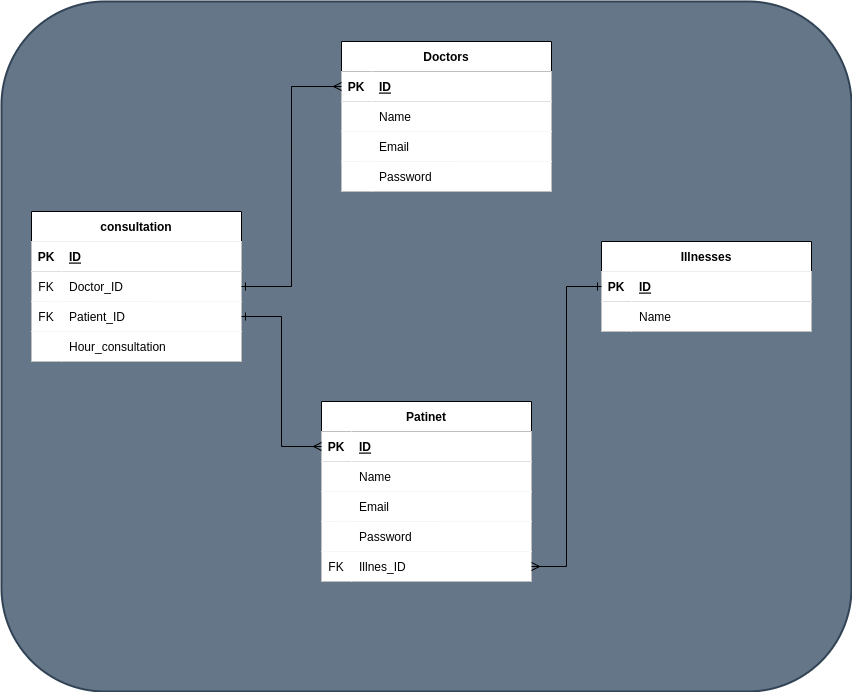

The diagram above was exported from draw.io. Its source (the exported page's mxGraphModel, read from the mxfile embedded in the PNG):
<mxGraphModel dx="2208" dy="809" grid="1" gridSize="10" guides="1" tooltips="1" connect="1" arrows="1" fold="1" page="1" pageScale="1" pageWidth="850" pageHeight="1100" math="0" shadow="0" extFonts="Permanent Marker^https://fonts.googleapis.com/css?family=Permanent+Marker">
  <root>
    <mxCell id="0" />
    <mxCell id="1" parent="0" />
    <mxCell id="tC5238UBLD2SN0dswDAK-91" value="" style="rounded=1;whiteSpace=wrap;html=1;shadow=0;labelBackgroundColor=#FFFFFF;labelBorderColor=none;strokeWidth=2;fillColor=#647687;strokeColor=#314354;fontColor=#ffffff;" vertex="1" parent="1">
      <mxGeometry x="-20" y="10" width="850" height="690" as="geometry" />
    </mxCell>
    <mxCell id="C-vyLk0tnHw3VtMMgP7b-23" value="Doctors" style="shape=table;startSize=30;container=1;collapsible=1;childLayout=tableLayout;fixedRows=1;rowLines=0;fontStyle=1;align=center;resizeLast=1;verticalAlign=middle;shadow=0;sketch=0;swimlaneLine=1;labelBorderColor=none;labelBackgroundColor=#FFFFFF;" parent="1" vertex="1">
      <mxGeometry x="320" y="50" width="210" height="150" as="geometry" />
    </mxCell>
    <mxCell id="C-vyLk0tnHw3VtMMgP7b-24" value="" style="shape=partialRectangle;collapsible=0;dropTarget=0;pointerEvents=0;points=[[0,0.5],[1,0.5]];portConstraint=eastwest;top=0;left=0;right=0;bottom=1;shadow=0;sketch=0;swimlaneLine=1;labelBorderColor=none;labelBackgroundColor=#FFFFFF;" parent="C-vyLk0tnHw3VtMMgP7b-23" vertex="1">
      <mxGeometry y="30" width="210" height="30" as="geometry" />
    </mxCell>
    <mxCell id="C-vyLk0tnHw3VtMMgP7b-25" value="PK" style="shape=partialRectangle;overflow=hidden;connectable=0;top=0;left=0;bottom=0;right=0;fontStyle=1;shadow=0;sketch=0;swimlaneLine=1;labelBorderColor=none;labelBackgroundColor=#FFFFFF;" parent="C-vyLk0tnHw3VtMMgP7b-24" vertex="1">
      <mxGeometry width="30" height="30" as="geometry">
        <mxRectangle width="30" height="30" as="alternateBounds" />
      </mxGeometry>
    </mxCell>
    <mxCell id="C-vyLk0tnHw3VtMMgP7b-26" value="ID" style="shape=partialRectangle;overflow=hidden;connectable=0;top=0;left=0;bottom=0;right=0;align=left;spacingLeft=6;fontStyle=5;shadow=0;sketch=0;swimlaneLine=1;labelBorderColor=none;labelBackgroundColor=#FFFFFF;" parent="C-vyLk0tnHw3VtMMgP7b-24" vertex="1">
      <mxGeometry x="30" width="180" height="30" as="geometry">
        <mxRectangle width="180" height="30" as="alternateBounds" />
      </mxGeometry>
    </mxCell>
    <mxCell id="tC5238UBLD2SN0dswDAK-6" value="" style="shape=partialRectangle;collapsible=0;dropTarget=0;pointerEvents=0;points=[[0,0.5],[1,0.5]];portConstraint=eastwest;top=0;left=0;right=0;bottom=0;shadow=0;sketch=0;swimlaneLine=1;strokeWidth=1;labelBorderColor=none;labelBackgroundColor=#FFFFFF;" vertex="1" parent="C-vyLk0tnHw3VtMMgP7b-23">
      <mxGeometry y="60" width="210" height="30" as="geometry" />
    </mxCell>
    <mxCell id="tC5238UBLD2SN0dswDAK-7" value="" style="shape=partialRectangle;overflow=hidden;connectable=0;top=0;left=0;bottom=0;right=0;shadow=0;sketch=0;swimlaneLine=1;strokeWidth=1;labelBorderColor=none;labelBackgroundColor=#FFFFFF;" vertex="1" parent="tC5238UBLD2SN0dswDAK-6">
      <mxGeometry width="30" height="30" as="geometry">
        <mxRectangle width="30" height="30" as="alternateBounds" />
      </mxGeometry>
    </mxCell>
    <mxCell id="tC5238UBLD2SN0dswDAK-8" value="Name" style="shape=partialRectangle;overflow=hidden;connectable=0;top=0;left=0;bottom=0;right=0;align=left;spacingLeft=6;shadow=0;sketch=0;swimlaneLine=1;strokeWidth=1;labelBorderColor=none;labelBackgroundColor=#FFFFFF;" vertex="1" parent="tC5238UBLD2SN0dswDAK-6">
      <mxGeometry x="30" width="180" height="30" as="geometry">
        <mxRectangle width="180" height="30" as="alternateBounds" />
      </mxGeometry>
    </mxCell>
    <mxCell id="tC5238UBLD2SN0dswDAK-9" value="" style="shape=partialRectangle;collapsible=0;dropTarget=0;pointerEvents=0;points=[[0,0.5],[1,0.5]];portConstraint=eastwest;top=0;left=0;right=0;bottom=0;shadow=0;sketch=0;swimlaneLine=1;strokeWidth=1;labelBorderColor=none;labelBackgroundColor=#FFFFFF;" vertex="1" parent="C-vyLk0tnHw3VtMMgP7b-23">
      <mxGeometry y="90" width="210" height="30" as="geometry" />
    </mxCell>
    <mxCell id="tC5238UBLD2SN0dswDAK-10" value="" style="shape=partialRectangle;overflow=hidden;connectable=0;top=0;left=0;bottom=0;right=0;shadow=0;sketch=0;swimlaneLine=1;strokeWidth=1;labelBorderColor=none;labelBackgroundColor=#FFFFFF;" vertex="1" parent="tC5238UBLD2SN0dswDAK-9">
      <mxGeometry width="30" height="30" as="geometry">
        <mxRectangle width="30" height="30" as="alternateBounds" />
      </mxGeometry>
    </mxCell>
    <mxCell id="tC5238UBLD2SN0dswDAK-11" value="Email" style="shape=partialRectangle;overflow=hidden;connectable=0;top=0;left=0;bottom=0;right=0;align=left;spacingLeft=6;shadow=0;sketch=0;swimlaneLine=1;strokeWidth=1;labelBorderColor=none;labelBackgroundColor=#FFFFFF;" vertex="1" parent="tC5238UBLD2SN0dswDAK-9">
      <mxGeometry x="30" width="180" height="30" as="geometry">
        <mxRectangle width="180" height="30" as="alternateBounds" />
      </mxGeometry>
    </mxCell>
    <mxCell id="tC5238UBLD2SN0dswDAK-12" value="" style="shape=partialRectangle;collapsible=0;dropTarget=0;pointerEvents=0;points=[[0,0.5],[1,0.5]];portConstraint=eastwest;top=0;left=0;right=0;bottom=0;shadow=0;sketch=0;swimlaneLine=1;strokeWidth=1;labelBorderColor=none;labelBackgroundColor=#FFFFFF;" vertex="1" parent="C-vyLk0tnHw3VtMMgP7b-23">
      <mxGeometry y="120" width="210" height="30" as="geometry" />
    </mxCell>
    <mxCell id="tC5238UBLD2SN0dswDAK-13" value="" style="shape=partialRectangle;overflow=hidden;connectable=0;top=0;left=0;bottom=0;right=0;shadow=0;sketch=0;swimlaneLine=1;strokeWidth=1;labelBorderColor=none;labelBackgroundColor=#FFFFFF;" vertex="1" parent="tC5238UBLD2SN0dswDAK-12">
      <mxGeometry width="30" height="30" as="geometry">
        <mxRectangle width="30" height="30" as="alternateBounds" />
      </mxGeometry>
    </mxCell>
    <mxCell id="tC5238UBLD2SN0dswDAK-14" value="Password" style="shape=partialRectangle;overflow=hidden;connectable=0;top=0;left=0;bottom=0;right=0;align=left;spacingLeft=6;shadow=0;sketch=0;swimlaneLine=1;strokeWidth=1;labelBorderColor=none;labelBackgroundColor=#FFFFFF;" vertex="1" parent="tC5238UBLD2SN0dswDAK-12">
      <mxGeometry x="30" width="180" height="30" as="geometry">
        <mxRectangle width="180" height="30" as="alternateBounds" />
      </mxGeometry>
    </mxCell>
    <mxCell id="tC5238UBLD2SN0dswDAK-21" value="Patinet" style="shape=table;startSize=30;container=1;collapsible=1;childLayout=tableLayout;fixedRows=1;rowLines=0;fontStyle=1;align=center;resizeLast=1;verticalAlign=middle;shadow=0;sketch=0;swimlaneLine=1;strokeWidth=1;labelBorderColor=none;labelBackgroundColor=#FFFFFF;" vertex="1" parent="1">
      <mxGeometry x="300" y="410" width="210" height="180" as="geometry" />
    </mxCell>
    <mxCell id="tC5238UBLD2SN0dswDAK-22" value="" style="shape=partialRectangle;collapsible=0;dropTarget=0;pointerEvents=0;points=[[0,0.5],[1,0.5]];portConstraint=eastwest;top=0;left=0;right=0;bottom=1;shadow=0;sketch=0;swimlaneLine=1;strokeWidth=1;labelBorderColor=none;labelBackgroundColor=#FFFFFF;" vertex="1" parent="tC5238UBLD2SN0dswDAK-21">
      <mxGeometry y="30" width="210" height="30" as="geometry" />
    </mxCell>
    <mxCell id="tC5238UBLD2SN0dswDAK-23" value="PK" style="shape=partialRectangle;overflow=hidden;connectable=0;top=0;left=0;bottom=0;right=0;fontStyle=1;shadow=0;sketch=0;swimlaneLine=1;strokeWidth=1;labelBorderColor=none;labelBackgroundColor=#FFFFFF;" vertex="1" parent="tC5238UBLD2SN0dswDAK-22">
      <mxGeometry width="30" height="30" as="geometry">
        <mxRectangle width="30" height="30" as="alternateBounds" />
      </mxGeometry>
    </mxCell>
    <mxCell id="tC5238UBLD2SN0dswDAK-24" value="ID" style="shape=partialRectangle;overflow=hidden;connectable=0;top=0;left=0;bottom=0;right=0;align=left;spacingLeft=6;fontStyle=5;shadow=0;sketch=0;swimlaneLine=1;strokeWidth=1;labelBorderColor=none;labelBackgroundColor=#FFFFFF;" vertex="1" parent="tC5238UBLD2SN0dswDAK-22">
      <mxGeometry x="30" width="180" height="30" as="geometry">
        <mxRectangle width="180" height="30" as="alternateBounds" />
      </mxGeometry>
    </mxCell>
    <mxCell id="tC5238UBLD2SN0dswDAK-25" value="" style="shape=partialRectangle;collapsible=0;dropTarget=0;pointerEvents=0;points=[[0,0.5],[1,0.5]];portConstraint=eastwest;top=0;left=0;right=0;bottom=0;shadow=0;sketch=0;swimlaneLine=1;strokeWidth=1;labelBorderColor=none;labelBackgroundColor=#FFFFFF;" vertex="1" parent="tC5238UBLD2SN0dswDAK-21">
      <mxGeometry y="60" width="210" height="30" as="geometry" />
    </mxCell>
    <mxCell id="tC5238UBLD2SN0dswDAK-26" value="" style="shape=partialRectangle;overflow=hidden;connectable=0;top=0;left=0;bottom=0;right=0;shadow=0;sketch=0;swimlaneLine=1;strokeWidth=1;labelBorderColor=none;labelBackgroundColor=#FFFFFF;" vertex="1" parent="tC5238UBLD2SN0dswDAK-25">
      <mxGeometry width="30" height="30" as="geometry">
        <mxRectangle width="30" height="30" as="alternateBounds" />
      </mxGeometry>
    </mxCell>
    <mxCell id="tC5238UBLD2SN0dswDAK-27" value="Name" style="shape=partialRectangle;overflow=hidden;connectable=0;top=0;left=0;bottom=0;right=0;align=left;spacingLeft=6;shadow=0;sketch=0;swimlaneLine=1;strokeWidth=1;labelBorderColor=none;labelBackgroundColor=#FFFFFF;" vertex="1" parent="tC5238UBLD2SN0dswDAK-25">
      <mxGeometry x="30" width="180" height="30" as="geometry">
        <mxRectangle width="180" height="30" as="alternateBounds" />
      </mxGeometry>
    </mxCell>
    <mxCell id="tC5238UBLD2SN0dswDAK-28" value="" style="shape=partialRectangle;collapsible=0;dropTarget=0;pointerEvents=0;points=[[0,0.5],[1,0.5]];portConstraint=eastwest;top=0;left=0;right=0;bottom=0;shadow=0;sketch=0;swimlaneLine=1;strokeWidth=1;labelBorderColor=none;labelBackgroundColor=#FFFFFF;" vertex="1" parent="tC5238UBLD2SN0dswDAK-21">
      <mxGeometry y="90" width="210" height="30" as="geometry" />
    </mxCell>
    <mxCell id="tC5238UBLD2SN0dswDAK-29" value="" style="shape=partialRectangle;overflow=hidden;connectable=0;top=0;left=0;bottom=0;right=0;shadow=0;sketch=0;swimlaneLine=1;strokeWidth=1;labelBorderColor=none;labelBackgroundColor=#FFFFFF;" vertex="1" parent="tC5238UBLD2SN0dswDAK-28">
      <mxGeometry width="30" height="30" as="geometry">
        <mxRectangle width="30" height="30" as="alternateBounds" />
      </mxGeometry>
    </mxCell>
    <mxCell id="tC5238UBLD2SN0dswDAK-30" value="Email" style="shape=partialRectangle;overflow=hidden;connectable=0;top=0;left=0;bottom=0;right=0;align=left;spacingLeft=6;shadow=0;sketch=0;swimlaneLine=1;strokeWidth=1;labelBorderColor=none;labelBackgroundColor=#FFFFFF;" vertex="1" parent="tC5238UBLD2SN0dswDAK-28">
      <mxGeometry x="30" width="180" height="30" as="geometry">
        <mxRectangle width="180" height="30" as="alternateBounds" />
      </mxGeometry>
    </mxCell>
    <mxCell id="tC5238UBLD2SN0dswDAK-31" value="" style="shape=partialRectangle;collapsible=0;dropTarget=0;pointerEvents=0;points=[[0,0.5],[1,0.5]];portConstraint=eastwest;top=0;left=0;right=0;bottom=0;shadow=0;sketch=0;swimlaneLine=1;strokeWidth=1;labelBorderColor=none;labelBackgroundColor=#FFFFFF;" vertex="1" parent="tC5238UBLD2SN0dswDAK-21">
      <mxGeometry y="120" width="210" height="30" as="geometry" />
    </mxCell>
    <mxCell id="tC5238UBLD2SN0dswDAK-32" value="" style="shape=partialRectangle;overflow=hidden;connectable=0;top=0;left=0;bottom=0;right=0;shadow=0;sketch=0;swimlaneLine=1;strokeWidth=1;labelBorderColor=none;labelBackgroundColor=#FFFFFF;" vertex="1" parent="tC5238UBLD2SN0dswDAK-31">
      <mxGeometry width="30" height="30" as="geometry">
        <mxRectangle width="30" height="30" as="alternateBounds" />
      </mxGeometry>
    </mxCell>
    <mxCell id="tC5238UBLD2SN0dswDAK-33" value="Password" style="shape=partialRectangle;overflow=hidden;connectable=0;top=0;left=0;bottom=0;right=0;align=left;spacingLeft=6;shadow=0;sketch=0;swimlaneLine=1;strokeWidth=1;labelBorderColor=none;labelBackgroundColor=#FFFFFF;" vertex="1" parent="tC5238UBLD2SN0dswDAK-31">
      <mxGeometry x="30" width="180" height="30" as="geometry">
        <mxRectangle width="180" height="30" as="alternateBounds" />
      </mxGeometry>
    </mxCell>
    <mxCell id="tC5238UBLD2SN0dswDAK-87" value="" style="shape=partialRectangle;collapsible=0;dropTarget=0;pointerEvents=0;points=[[0,0.5],[1,0.5]];portConstraint=eastwest;top=0;left=0;right=0;bottom=0;shadow=0;sketch=0;swimlaneLine=1;strokeWidth=1;labelBorderColor=none;labelBackgroundColor=#FFFFFF;" vertex="1" parent="tC5238UBLD2SN0dswDAK-21">
      <mxGeometry y="150" width="210" height="30" as="geometry" />
    </mxCell>
    <mxCell id="tC5238UBLD2SN0dswDAK-88" value="FK" style="shape=partialRectangle;overflow=hidden;connectable=0;top=0;left=0;bottom=0;right=0;shadow=0;sketch=0;swimlaneLine=1;strokeWidth=1;labelBorderColor=none;labelBackgroundColor=#FFFFFF;" vertex="1" parent="tC5238UBLD2SN0dswDAK-87">
      <mxGeometry width="30" height="30" as="geometry">
        <mxRectangle width="30" height="30" as="alternateBounds" />
      </mxGeometry>
    </mxCell>
    <mxCell id="tC5238UBLD2SN0dswDAK-89" value="Illnes_ID" style="shape=partialRectangle;overflow=hidden;connectable=0;top=0;left=0;bottom=0;right=0;align=left;spacingLeft=6;shadow=0;sketch=0;swimlaneLine=1;strokeWidth=1;labelBorderColor=none;labelBackgroundColor=#FFFFFF;" vertex="1" parent="tC5238UBLD2SN0dswDAK-87">
      <mxGeometry x="30" width="180" height="30" as="geometry">
        <mxRectangle width="180" height="30" as="alternateBounds" />
      </mxGeometry>
    </mxCell>
    <mxCell id="tC5238UBLD2SN0dswDAK-46" value="Illnesses" style="shape=table;startSize=30;container=1;collapsible=1;childLayout=tableLayout;fixedRows=1;rowLines=0;fontStyle=1;align=center;resizeLast=1;verticalAlign=middle;shadow=0;sketch=0;swimlaneLine=0;labelBorderColor=none;labelBackgroundColor=#FFFFFF;" vertex="1" parent="1">
      <mxGeometry x="580" y="250" width="210" height="90" as="geometry" />
    </mxCell>
    <mxCell id="tC5238UBLD2SN0dswDAK-47" value="" style="shape=partialRectangle;collapsible=0;dropTarget=0;pointerEvents=0;points=[[0,0.5],[1,0.5]];portConstraint=eastwest;top=0;left=0;right=0;bottom=1;shadow=0;sketch=0;swimlaneLine=0;labelBorderColor=none;labelBackgroundColor=#FFFFFF;" vertex="1" parent="tC5238UBLD2SN0dswDAK-46">
      <mxGeometry y="30" width="210" height="30" as="geometry" />
    </mxCell>
    <mxCell id="tC5238UBLD2SN0dswDAK-48" value="PK" style="shape=partialRectangle;overflow=hidden;connectable=0;top=0;left=0;bottom=0;right=0;fontStyle=1;shadow=0;sketch=0;swimlaneLine=1;strokeWidth=1;labelBorderColor=none;labelBackgroundColor=#FFFFFF;" vertex="1" parent="tC5238UBLD2SN0dswDAK-47">
      <mxGeometry width="30" height="30" as="geometry">
        <mxRectangle width="30" height="30" as="alternateBounds" />
      </mxGeometry>
    </mxCell>
    <mxCell id="tC5238UBLD2SN0dswDAK-49" value="ID" style="shape=partialRectangle;overflow=hidden;connectable=0;top=0;left=0;bottom=0;right=0;align=left;spacingLeft=6;fontStyle=5;shadow=0;sketch=0;swimlaneLine=0;labelBorderColor=none;labelBackgroundColor=#FFFFFF;" vertex="1" parent="tC5238UBLD2SN0dswDAK-47">
      <mxGeometry x="30" width="180" height="30" as="geometry">
        <mxRectangle width="180" height="30" as="alternateBounds" />
      </mxGeometry>
    </mxCell>
    <mxCell id="tC5238UBLD2SN0dswDAK-50" value="" style="shape=partialRectangle;collapsible=0;dropTarget=0;pointerEvents=0;points=[[0,0.5],[1,0.5]];portConstraint=eastwest;top=0;left=0;right=0;bottom=0;shadow=0;sketch=0;swimlaneLine=0;labelBorderColor=none;labelBackgroundColor=#FFFFFF;" vertex="1" parent="tC5238UBLD2SN0dswDAK-46">
      <mxGeometry y="60" width="210" height="30" as="geometry" />
    </mxCell>
    <mxCell id="tC5238UBLD2SN0dswDAK-51" value="" style="shape=partialRectangle;overflow=hidden;connectable=0;top=0;left=0;bottom=0;right=0;shadow=0;sketch=0;swimlaneLine=1;strokeWidth=1;labelBorderColor=none;labelBackgroundColor=#FFFFFF;" vertex="1" parent="tC5238UBLD2SN0dswDAK-50">
      <mxGeometry width="30" height="30" as="geometry">
        <mxRectangle width="30" height="30" as="alternateBounds" />
      </mxGeometry>
    </mxCell>
    <mxCell id="tC5238UBLD2SN0dswDAK-52" value="Name" style="shape=partialRectangle;overflow=hidden;connectable=0;top=0;left=0;bottom=0;right=0;align=left;spacingLeft=6;shadow=0;sketch=0;swimlaneLine=0;labelBorderColor=none;labelBackgroundColor=#FFFFFF;" vertex="1" parent="tC5238UBLD2SN0dswDAK-50">
      <mxGeometry x="30" width="180" height="30" as="geometry">
        <mxRectangle width="180" height="30" as="alternateBounds" />
      </mxGeometry>
    </mxCell>
    <mxCell id="tC5238UBLD2SN0dswDAK-59" value="consultation" style="shape=table;startSize=30;container=1;collapsible=1;childLayout=tableLayout;fixedRows=1;rowLines=0;fontStyle=1;align=center;resizeLast=1;verticalAlign=middle;shadow=0;sketch=0;swimlaneLine=0;labelBorderColor=none;labelBackgroundColor=#FFFFFF;" vertex="1" parent="1">
      <mxGeometry x="10" y="220" width="210" height="150" as="geometry" />
    </mxCell>
    <mxCell id="tC5238UBLD2SN0dswDAK-60" value="" style="shape=partialRectangle;collapsible=0;dropTarget=0;pointerEvents=0;points=[[0,0.5],[1,0.5]];portConstraint=eastwest;top=0;left=0;right=0;bottom=1;shadow=0;sketch=0;swimlaneLine=0;labelBorderColor=none;labelBackgroundColor=#FFFFFF;" vertex="1" parent="tC5238UBLD2SN0dswDAK-59">
      <mxGeometry y="30" width="210" height="30" as="geometry" />
    </mxCell>
    <mxCell id="tC5238UBLD2SN0dswDAK-61" value="PK" style="shape=partialRectangle;overflow=hidden;connectable=0;top=0;left=0;bottom=0;right=0;fontStyle=1;shadow=0;sketch=0;swimlaneLine=0;labelBorderColor=none;labelBackgroundColor=#FFFFFF;" vertex="1" parent="tC5238UBLD2SN0dswDAK-60">
      <mxGeometry width="30" height="30" as="geometry">
        <mxRectangle width="30" height="30" as="alternateBounds" />
      </mxGeometry>
    </mxCell>
    <mxCell id="tC5238UBLD2SN0dswDAK-62" value="ID" style="shape=partialRectangle;overflow=hidden;connectable=0;top=0;left=0;bottom=0;right=0;align=left;spacingLeft=6;fontStyle=5;shadow=0;sketch=0;swimlaneLine=0;labelBorderColor=none;labelBackgroundColor=#FFFFFF;" vertex="1" parent="tC5238UBLD2SN0dswDAK-60">
      <mxGeometry x="30" width="180" height="30" as="geometry">
        <mxRectangle width="180" height="30" as="alternateBounds" />
      </mxGeometry>
    </mxCell>
    <mxCell id="tC5238UBLD2SN0dswDAK-63" value="" style="shape=partialRectangle;collapsible=0;dropTarget=0;pointerEvents=0;points=[[0,0.5],[1,0.5]];portConstraint=eastwest;top=0;left=0;right=0;bottom=0;shadow=0;sketch=0;swimlaneLine=0;labelBorderColor=none;labelBackgroundColor=#FFFFFF;" vertex="1" parent="tC5238UBLD2SN0dswDAK-59">
      <mxGeometry y="60" width="210" height="30" as="geometry" />
    </mxCell>
    <mxCell id="tC5238UBLD2SN0dswDAK-64" value="FK" style="shape=partialRectangle;overflow=hidden;connectable=0;top=0;left=0;bottom=0;right=0;shadow=0;sketch=0;swimlaneLine=0;labelBorderColor=none;labelBackgroundColor=#FFFFFF;" vertex="1" parent="tC5238UBLD2SN0dswDAK-63">
      <mxGeometry width="30" height="30" as="geometry">
        <mxRectangle width="30" height="30" as="alternateBounds" />
      </mxGeometry>
    </mxCell>
    <mxCell id="tC5238UBLD2SN0dswDAK-65" value="Doctor_ID" style="shape=partialRectangle;overflow=hidden;connectable=0;top=0;left=0;bottom=0;right=0;align=left;spacingLeft=6;shadow=0;sketch=0;swimlaneLine=0;labelBorderColor=none;labelBackgroundColor=#FFFFFF;" vertex="1" parent="tC5238UBLD2SN0dswDAK-63">
      <mxGeometry x="30" width="180" height="30" as="geometry">
        <mxRectangle width="180" height="30" as="alternateBounds" />
      </mxGeometry>
    </mxCell>
    <mxCell id="tC5238UBLD2SN0dswDAK-66" value="" style="shape=partialRectangle;collapsible=0;dropTarget=0;pointerEvents=0;points=[[0,0.5],[1,0.5]];portConstraint=eastwest;top=0;left=0;right=0;bottom=0;shadow=0;sketch=0;swimlaneLine=0;labelBorderColor=none;labelBackgroundColor=#FFFFFF;" vertex="1" parent="tC5238UBLD2SN0dswDAK-59">
      <mxGeometry y="90" width="210" height="30" as="geometry" />
    </mxCell>
    <mxCell id="tC5238UBLD2SN0dswDAK-67" value="FK" style="shape=partialRectangle;overflow=hidden;connectable=0;top=0;left=0;bottom=0;right=0;shadow=0;sketch=0;swimlaneLine=0;labelBorderColor=none;labelBackgroundColor=#FFFFFF;" vertex="1" parent="tC5238UBLD2SN0dswDAK-66">
      <mxGeometry width="30" height="30" as="geometry">
        <mxRectangle width="30" height="30" as="alternateBounds" />
      </mxGeometry>
    </mxCell>
    <mxCell id="tC5238UBLD2SN0dswDAK-68" value="Patient_ID" style="shape=partialRectangle;overflow=hidden;connectable=0;top=0;left=0;bottom=0;right=0;align=left;spacingLeft=6;shadow=0;sketch=0;swimlaneLine=0;labelBorderColor=none;labelBackgroundColor=#FFFFFF;" vertex="1" parent="tC5238UBLD2SN0dswDAK-66">
      <mxGeometry x="30" width="180" height="30" as="geometry">
        <mxRectangle width="180" height="30" as="alternateBounds" />
      </mxGeometry>
    </mxCell>
    <mxCell id="tC5238UBLD2SN0dswDAK-69" value="" style="shape=partialRectangle;collapsible=0;dropTarget=0;pointerEvents=0;points=[[0,0.5],[1,0.5]];portConstraint=eastwest;top=0;left=0;right=0;bottom=0;shadow=0;sketch=0;swimlaneLine=0;labelBorderColor=none;labelBackgroundColor=#FFFFFF;" vertex="1" parent="tC5238UBLD2SN0dswDAK-59">
      <mxGeometry y="120" width="210" height="30" as="geometry" />
    </mxCell>
    <mxCell id="tC5238UBLD2SN0dswDAK-70" value="" style="shape=partialRectangle;overflow=hidden;connectable=0;top=0;left=0;bottom=0;right=0;shadow=0;sketch=0;swimlaneLine=0;labelBorderColor=none;labelBackgroundColor=#FFFFFF;" vertex="1" parent="tC5238UBLD2SN0dswDAK-69">
      <mxGeometry width="30" height="30" as="geometry">
        <mxRectangle width="30" height="30" as="alternateBounds" />
      </mxGeometry>
    </mxCell>
    <mxCell id="tC5238UBLD2SN0dswDAK-71" value="Hour_consultation" style="shape=partialRectangle;overflow=hidden;connectable=0;top=0;left=0;bottom=0;right=0;align=left;spacingLeft=6;shadow=0;sketch=0;swimlaneLine=0;labelBorderColor=none;labelBackgroundColor=#FFFFFF;" vertex="1" parent="tC5238UBLD2SN0dswDAK-69">
      <mxGeometry x="30" width="180" height="30" as="geometry">
        <mxRectangle width="180" height="30" as="alternateBounds" />
      </mxGeometry>
    </mxCell>
    <mxCell id="tC5238UBLD2SN0dswDAK-72" value="" style="edgeStyle=orthogonalEdgeStyle;rounded=0;orthogonalLoop=1;jettySize=auto;startArrow=ERmany;startFill=0;endArrow=ERone;endFill=0;exitX=1;exitY=0.5;exitDx=0;exitDy=0;entryX=0;entryY=0.5;entryDx=0;entryDy=0;shadow=0;sketch=0;swimlaneLine=1;strokeWidth=1;labelBorderColor=none;labelBackgroundColor=#FFFFFF;" edge="1" parent="1" source="tC5238UBLD2SN0dswDAK-87" target="tC5238UBLD2SN0dswDAK-47">
      <mxGeometry relative="1" as="geometry">
        <mxPoint x="620" y="395" as="targetPoint" />
      </mxGeometry>
    </mxCell>
    <mxCell id="tC5238UBLD2SN0dswDAK-73" value="" style="edgeStyle=orthogonalEdgeStyle;rounded=0;orthogonalLoop=1;jettySize=auto;entryX=1;entryY=0.5;entryDx=0;entryDy=0;startArrow=ERmany;startFill=0;endArrow=ERone;endFill=0;exitX=0;exitY=0.5;exitDx=0;exitDy=0;shadow=0;sketch=0;swimlaneLine=1;strokeWidth=1;labelBorderColor=none;labelBackgroundColor=#FFFFFF;" edge="1" parent="1" source="tC5238UBLD2SN0dswDAK-22" target="tC5238UBLD2SN0dswDAK-66">
      <mxGeometry relative="1" as="geometry" />
    </mxCell>
    <mxCell id="tC5238UBLD2SN0dswDAK-75" value="" style="edgeStyle=orthogonalEdgeStyle;rounded=0;orthogonalLoop=1;jettySize=auto;exitX=0;exitY=0.5;exitDx=0;exitDy=0;entryX=1;entryY=0.5;entryDx=0;entryDy=0;startArrow=ERmany;startFill=0;endArrow=ERone;endFill=0;shadow=0;sketch=0;swimlaneLine=1;strokeWidth=1;labelBorderColor=none;labelBackgroundColor=#FFFFFF;" edge="1" parent="1" source="C-vyLk0tnHw3VtMMgP7b-24" target="tC5238UBLD2SN0dswDAK-63">
      <mxGeometry relative="1" as="geometry" />
    </mxCell>
  </root>
</mxGraphModel>